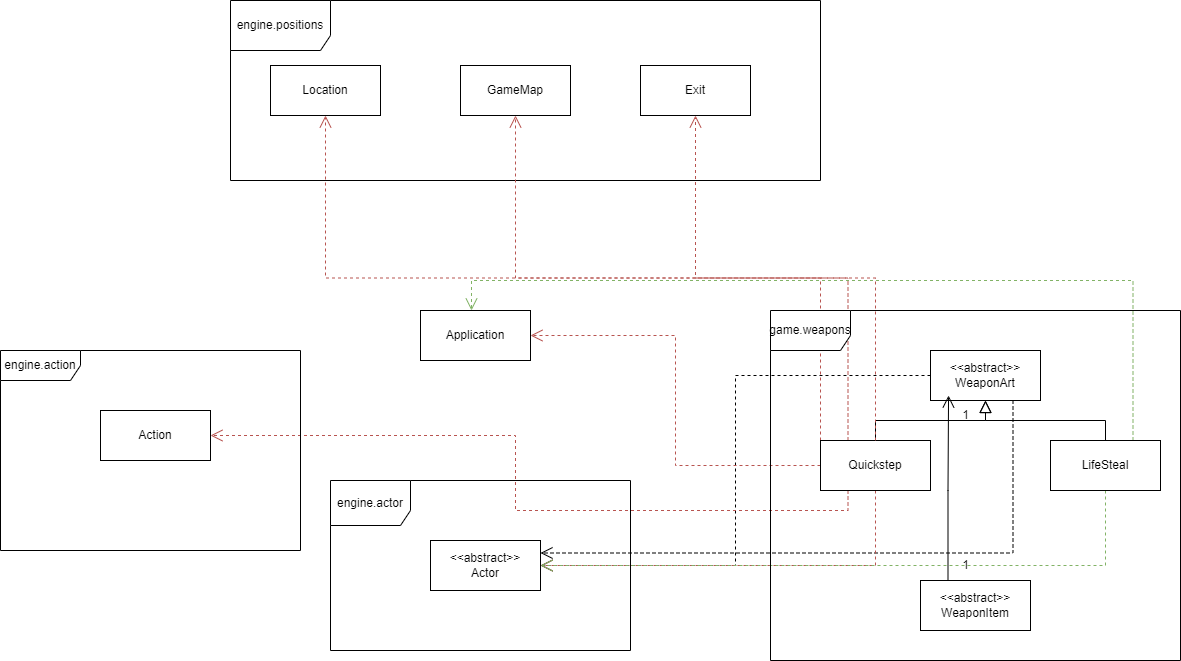

The diagram above was exported from draw.io. Its source (the exported page's mxGraphModel, read from the mxfile embedded in the PNG):
<mxGraphModel dx="1845" dy="695" grid="1" gridSize="10" guides="1" tooltips="1" connect="1" arrows="1" fold="1" page="1" pageScale="1" pageWidth="827" pageHeight="1169" math="0" shadow="0">
  <root>
    <mxCell id="0" />
    <mxCell id="1" parent="0" />
    <mxCell id="U-9IqjnL_PSnd3LxncRF-30" style="edgeStyle=orthogonalEdgeStyle;rounded=0;orthogonalLoop=1;jettySize=auto;html=1;exitX=0;exitY=0.5;exitDx=0;exitDy=0;entryX=1;entryY=0.5;entryDx=0;entryDy=0;dashed=1;endArrow=open;endFill=0;endSize=10;" edge="1" parent="1" source="U-9IqjnL_PSnd3LxncRF-1" target="U-9IqjnL_PSnd3LxncRF-7">
      <mxGeometry relative="1" as="geometry" />
    </mxCell>
    <mxCell id="U-9IqjnL_PSnd3LxncRF-39" style="edgeStyle=orthogonalEdgeStyle;rounded=0;orthogonalLoop=1;jettySize=auto;html=1;exitX=0.75;exitY=1;exitDx=0;exitDy=0;entryX=1;entryY=0.25;entryDx=0;entryDy=0;dashed=1;endArrow=open;endFill=0;endSize=10;" edge="1" parent="1" source="U-9IqjnL_PSnd3LxncRF-1" target="U-9IqjnL_PSnd3LxncRF-7">
      <mxGeometry relative="1" as="geometry" />
    </mxCell>
    <mxCell id="U-9IqjnL_PSnd3LxncRF-1" value="&amp;lt;&amp;lt;abstract&amp;gt;&amp;gt;&lt;div&gt;WeaponArt&lt;/div&gt;" style="html=1;whiteSpace=wrap;" vertex="1" parent="1">
      <mxGeometry x="890" y="460" width="110" height="50" as="geometry" />
    </mxCell>
    <mxCell id="U-9IqjnL_PSnd3LxncRF-2" value="&amp;lt;&amp;lt;abstract&amp;gt;&amp;gt;&lt;br&gt;WeaponItem" style="html=1;whiteSpace=wrap;" vertex="1" parent="1">
      <mxGeometry x="880" y="690" width="110" height="50" as="geometry" />
    </mxCell>
    <mxCell id="U-9IqjnL_PSnd3LxncRF-20" style="edgeStyle=orthogonalEdgeStyle;rounded=0;orthogonalLoop=1;jettySize=auto;html=1;exitX=0.5;exitY=0;exitDx=0;exitDy=0;entryX=0.5;entryY=1;entryDx=0;entryDy=0;endArrow=block;endFill=0;jumpSize=10;endSize=10;" edge="1" parent="1" source="U-9IqjnL_PSnd3LxncRF-3" target="U-9IqjnL_PSnd3LxncRF-1">
      <mxGeometry relative="1" as="geometry" />
    </mxCell>
    <mxCell id="U-9IqjnL_PSnd3LxncRF-27" style="edgeStyle=orthogonalEdgeStyle;rounded=0;orthogonalLoop=1;jettySize=auto;html=1;exitX=0;exitY=0.5;exitDx=0;exitDy=0;entryX=1;entryY=0.5;entryDx=0;entryDy=0;dashed=1;endArrow=open;endFill=0;endSize=10;fillColor=#f8cecc;strokeColor=#b85450;" edge="1" parent="1" source="U-9IqjnL_PSnd3LxncRF-3" target="U-9IqjnL_PSnd3LxncRF-5">
      <mxGeometry relative="1" as="geometry" />
    </mxCell>
    <mxCell id="U-9IqjnL_PSnd3LxncRF-29" style="edgeStyle=orthogonalEdgeStyle;rounded=0;orthogonalLoop=1;jettySize=auto;html=1;exitX=0.5;exitY=1;exitDx=0;exitDy=0;entryX=1;entryY=0.5;entryDx=0;entryDy=0;dashed=1;endSize=10;endArrow=open;endFill=0;fillColor=#f8cecc;strokeColor=#b85450;" edge="1" parent="1" source="U-9IqjnL_PSnd3LxncRF-3" target="U-9IqjnL_PSnd3LxncRF-7">
      <mxGeometry relative="1" as="geometry" />
    </mxCell>
    <mxCell id="U-9IqjnL_PSnd3LxncRF-34" style="edgeStyle=orthogonalEdgeStyle;rounded=0;orthogonalLoop=1;jettySize=auto;html=1;exitX=0.25;exitY=0;exitDx=0;exitDy=0;entryX=0.5;entryY=1;entryDx=0;entryDy=0;endSize=10;dashed=1;endArrow=open;endFill=0;fillColor=#f8cecc;strokeColor=#b85450;" edge="1" parent="1" source="U-9IqjnL_PSnd3LxncRF-3" target="U-9IqjnL_PSnd3LxncRF-11">
      <mxGeometry relative="1" as="geometry" />
    </mxCell>
    <mxCell id="U-9IqjnL_PSnd3LxncRF-36" style="edgeStyle=orthogonalEdgeStyle;rounded=0;orthogonalLoop=1;jettySize=auto;html=1;exitX=0;exitY=0;exitDx=0;exitDy=0;entryX=0.5;entryY=1;entryDx=0;entryDy=0;dashed=1;fillColor=#f8cecc;strokeColor=#b85450;endSize=10;endArrow=open;endFill=0;" edge="1" parent="1" source="U-9IqjnL_PSnd3LxncRF-3" target="U-9IqjnL_PSnd3LxncRF-10">
      <mxGeometry relative="1" as="geometry" />
    </mxCell>
    <mxCell id="U-9IqjnL_PSnd3LxncRF-37" style="edgeStyle=orthogonalEdgeStyle;rounded=0;orthogonalLoop=1;jettySize=auto;html=1;exitX=0.25;exitY=1;exitDx=0;exitDy=0;entryX=1;entryY=0.5;entryDx=0;entryDy=0;dashed=1;endArrow=open;endFill=0;fillColor=#f8cecc;strokeColor=#b85450;endSize=10;" edge="1" parent="1" source="U-9IqjnL_PSnd3LxncRF-3" target="U-9IqjnL_PSnd3LxncRF-33">
      <mxGeometry relative="1" as="geometry" />
    </mxCell>
    <mxCell id="U-9IqjnL_PSnd3LxncRF-3" value="Quickstep" style="html=1;whiteSpace=wrap;" vertex="1" parent="1">
      <mxGeometry x="780" y="550" width="110" height="50" as="geometry" />
    </mxCell>
    <mxCell id="U-9IqjnL_PSnd3LxncRF-23" style="edgeStyle=orthogonalEdgeStyle;rounded=0;orthogonalLoop=1;jettySize=auto;html=1;exitX=0.5;exitY=0;exitDx=0;exitDy=0;entryX=0.5;entryY=1;entryDx=0;entryDy=0;endArrow=block;endFill=0;endSize=10;" edge="1" parent="1" source="U-9IqjnL_PSnd3LxncRF-4" target="U-9IqjnL_PSnd3LxncRF-1">
      <mxGeometry relative="1" as="geometry" />
    </mxCell>
    <mxCell id="U-9IqjnL_PSnd3LxncRF-28" style="edgeStyle=orthogonalEdgeStyle;rounded=0;orthogonalLoop=1;jettySize=auto;html=1;exitX=0.75;exitY=0;exitDx=0;exitDy=0;endSize=10;dashed=1;endArrow=open;endFill=0;fillColor=#d5e8d4;strokeColor=#82b366;" edge="1" parent="1" source="U-9IqjnL_PSnd3LxncRF-4" target="U-9IqjnL_PSnd3LxncRF-5">
      <mxGeometry relative="1" as="geometry">
        <mxPoint x="430" y="410" as="targetPoint" />
        <Array as="points">
          <mxPoint x="1093" y="390" />
          <mxPoint x="431" y="390" />
        </Array>
      </mxGeometry>
    </mxCell>
    <mxCell id="U-9IqjnL_PSnd3LxncRF-32" style="edgeStyle=orthogonalEdgeStyle;rounded=0;orthogonalLoop=1;jettySize=auto;html=1;exitX=0.5;exitY=1;exitDx=0;exitDy=0;entryX=1;entryY=0.5;entryDx=0;entryDy=0;dashed=1;endSize=10;endArrow=open;endFill=0;fillColor=#d5e8d4;strokeColor=#82b366;" edge="1" parent="1" source="U-9IqjnL_PSnd3LxncRF-4" target="U-9IqjnL_PSnd3LxncRF-7">
      <mxGeometry relative="1" as="geometry" />
    </mxCell>
    <mxCell id="U-9IqjnL_PSnd3LxncRF-4" value="LifeSteal" style="html=1;whiteSpace=wrap;" vertex="1" parent="1">
      <mxGeometry x="1010" y="550" width="110" height="50" as="geometry" />
    </mxCell>
    <mxCell id="U-9IqjnL_PSnd3LxncRF-5" value="Application" style="html=1;whiteSpace=wrap;" vertex="1" parent="1">
      <mxGeometry x="380" y="420" width="110" height="50" as="geometry" />
    </mxCell>
    <mxCell id="U-9IqjnL_PSnd3LxncRF-7" value="&amp;lt;&amp;lt;abstract&amp;gt;&amp;gt;&lt;div&gt;Actor&lt;/div&gt;" style="html=1;whiteSpace=wrap;" vertex="1" parent="1">
      <mxGeometry x="390" y="650" width="110" height="50" as="geometry" />
    </mxCell>
    <mxCell id="U-9IqjnL_PSnd3LxncRF-9" value="GameMap" style="html=1;whiteSpace=wrap;" vertex="1" parent="1">
      <mxGeometry x="420" y="175" width="110" height="50" as="geometry" />
    </mxCell>
    <mxCell id="U-9IqjnL_PSnd3LxncRF-10" value="Location" style="html=1;whiteSpace=wrap;" vertex="1" parent="1">
      <mxGeometry x="230" y="175" width="110" height="50" as="geometry" />
    </mxCell>
    <mxCell id="U-9IqjnL_PSnd3LxncRF-11" value="Exit" style="html=1;whiteSpace=wrap;" vertex="1" parent="1">
      <mxGeometry x="600" y="175" width="110" height="50" as="geometry" />
    </mxCell>
    <mxCell id="U-9IqjnL_PSnd3LxncRF-15" value="engine.positions" style="shape=umlFrame;whiteSpace=wrap;html=1;pointerEvents=0;width=100;height=50;" vertex="1" parent="1">
      <mxGeometry x="190" y="110" width="590" height="180" as="geometry" />
    </mxCell>
    <mxCell id="U-9IqjnL_PSnd3LxncRF-16" value="engine.actor" style="shape=umlFrame;whiteSpace=wrap;html=1;pointerEvents=0;width=80;height=45;" vertex="1" parent="1">
      <mxGeometry x="290" y="590" width="300" height="170" as="geometry" />
    </mxCell>
    <mxCell id="U-9IqjnL_PSnd3LxncRF-19" value="game.weapons" style="shape=umlFrame;whiteSpace=wrap;html=1;pointerEvents=0;width=80;height=40;" vertex="1" parent="1">
      <mxGeometry x="730" y="420" width="410" height="350" as="geometry" />
    </mxCell>
    <mxCell id="U-9IqjnL_PSnd3LxncRF-25" style="edgeStyle=orthogonalEdgeStyle;rounded=0;orthogonalLoop=1;jettySize=auto;html=1;exitX=0.25;exitY=0;exitDx=0;exitDy=0;entryX=0.164;entryY=0.9;entryDx=0;entryDy=0;entryPerimeter=0;endSize=10;endArrow=open;endFill=0;" edge="1" parent="1" source="U-9IqjnL_PSnd3LxncRF-2" target="U-9IqjnL_PSnd3LxncRF-1">
      <mxGeometry relative="1" as="geometry" />
    </mxCell>
    <mxCell id="U-9IqjnL_PSnd3LxncRF-33" value="Action" style="html=1;whiteSpace=wrap;" vertex="1" parent="1">
      <mxGeometry x="60" y="520" width="110" height="50" as="geometry" />
    </mxCell>
    <mxCell id="U-9IqjnL_PSnd3LxncRF-35" style="edgeStyle=orthogonalEdgeStyle;rounded=0;orthogonalLoop=1;jettySize=auto;html=1;exitX=0.5;exitY=0;exitDx=0;exitDy=0;entryX=0.5;entryY=1;entryDx=0;entryDy=0;dashed=1;fillColor=#f8cecc;strokeColor=#b85450;endArrow=open;endFill=0;endSize=10;" edge="1" parent="1" source="U-9IqjnL_PSnd3LxncRF-3" target="U-9IqjnL_PSnd3LxncRF-9">
      <mxGeometry relative="1" as="geometry" />
    </mxCell>
    <mxCell id="U-9IqjnL_PSnd3LxncRF-38" value="engine.action" style="shape=umlFrame;whiteSpace=wrap;html=1;pointerEvents=0;width=80;height=30;" vertex="1" parent="1">
      <mxGeometry x="-40" y="460" width="300" height="200" as="geometry" />
    </mxCell>
    <mxCell id="U-9IqjnL_PSnd3LxncRF-40" value="1" style="text;html=1;align=center;verticalAlign=middle;resizable=0;points=[];autosize=1;strokeColor=none;fillColor=none;" vertex="1" parent="1">
      <mxGeometry x="910" y="510" width="30" height="30" as="geometry" />
    </mxCell>
    <mxCell id="U-9IqjnL_PSnd3LxncRF-41" value="1" style="text;html=1;align=center;verticalAlign=middle;resizable=0;points=[];autosize=1;strokeColor=none;fillColor=none;" vertex="1" parent="1">
      <mxGeometry x="910" y="660" width="30" height="30" as="geometry" />
    </mxCell>
  </root>
</mxGraphModel>